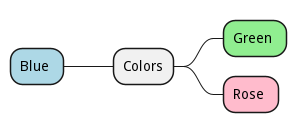

The diagram above was rendered by PlantUML. Its source (embedded in the PNG):
@startmindmap
<style>
mindmapDiagram {
	.green {
		BackgroundColor lightgreen
	}
	.rose {
		BackgroundColor #FFBBCC
	}
	.your_style_name {
		BackgroundColor lightblue
	}
}
</style>
+ Colors
++ Green <<green>>
++ Rose <<rose>>
-- Blue <<your_style_name>>
@endmindmap